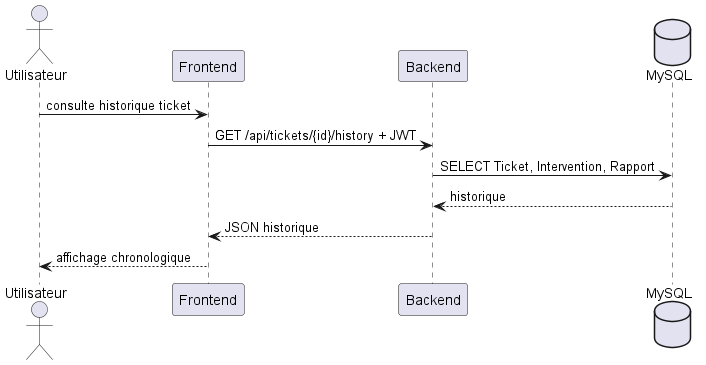

The diagram above was rendered by PlantUML. Its source (embedded in the PNG):
@startuml
actor Utilisateur
participant Frontend
participant Backend
database MySQL
Utilisateur -> Frontend : consulte historique ticket
Frontend -> Backend : GET /api/tickets/{id}/history + JWT
Backend -> MySQL : SELECT Ticket, Intervention, Rapport
MySQL --> Backend : historique
Backend --> Frontend : JSON historique
Frontend --> Utilisateur : affichage chronologique
@enduml